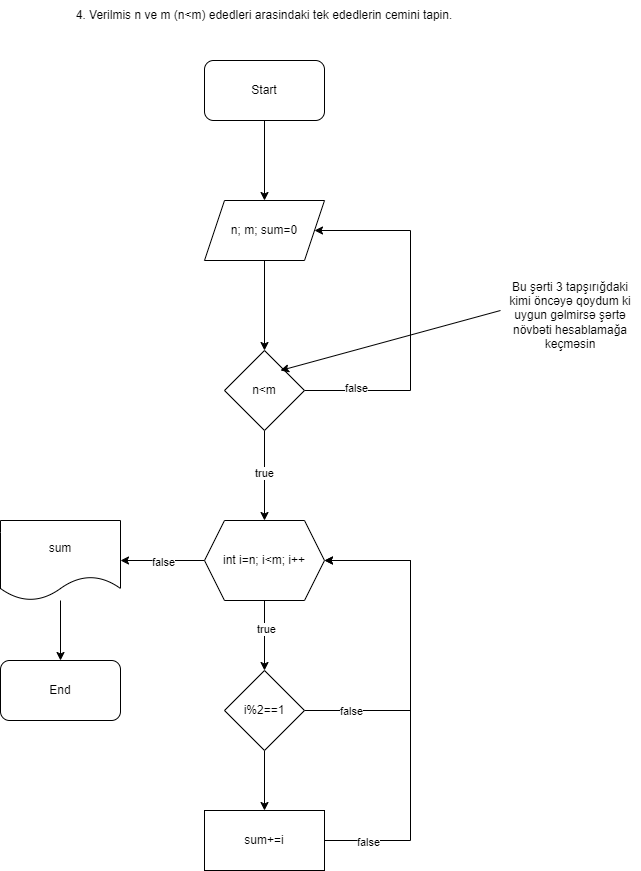

The diagram above was exported from draw.io. Its source (the exported page's mxGraphModel, read from the mxfile embedded in the PNG):
<mxGraphModel dx="1050" dy="566" grid="1" gridSize="10" guides="1" tooltips="1" connect="1" arrows="1" fold="1" page="1" pageScale="1" pageWidth="827" pageHeight="1169" math="0" shadow="0">
  <root>
    <mxCell id="0" />
    <mxCell id="1" parent="0" />
    <mxCell id="VMn4SwVJmfKXj-zW8hGD-1" value="4.&amp;nbsp;Verilmis n ve m (n&amp;lt;m) ededleri arasindaki tek ededlerin cemini tapin." style="text;html=1;strokeColor=none;fillColor=none;align=center;verticalAlign=middle;whiteSpace=wrap;rounded=0;" vertex="1" parent="1">
      <mxGeometry x="214" y="40" width="400" height="30" as="geometry" />
    </mxCell>
    <mxCell id="VMn4SwVJmfKXj-zW8hGD-5" value="" style="edgeStyle=orthogonalEdgeStyle;rounded=0;orthogonalLoop=1;jettySize=auto;html=1;" edge="1" parent="1" source="VMn4SwVJmfKXj-zW8hGD-3" target="VMn4SwVJmfKXj-zW8hGD-4">
      <mxGeometry relative="1" as="geometry" />
    </mxCell>
    <mxCell id="VMn4SwVJmfKXj-zW8hGD-3" value="Start" style="rounded=1;whiteSpace=wrap;html=1;" vertex="1" parent="1">
      <mxGeometry x="354" y="100" width="120" height="60" as="geometry" />
    </mxCell>
    <mxCell id="VMn4SwVJmfKXj-zW8hGD-7" value="" style="edgeStyle=orthogonalEdgeStyle;rounded=0;orthogonalLoop=1;jettySize=auto;html=1;" edge="1" parent="1" source="VMn4SwVJmfKXj-zW8hGD-4" target="VMn4SwVJmfKXj-zW8hGD-6">
      <mxGeometry relative="1" as="geometry" />
    </mxCell>
    <mxCell id="VMn4SwVJmfKXj-zW8hGD-4" value="n; m; sum=0" style="shape=parallelogram;perimeter=parallelogramPerimeter;whiteSpace=wrap;html=1;fixedSize=1;" vertex="1" parent="1">
      <mxGeometry x="354" y="240" width="120" height="60" as="geometry" />
    </mxCell>
    <mxCell id="VMn4SwVJmfKXj-zW8hGD-8" style="edgeStyle=orthogonalEdgeStyle;rounded=0;orthogonalLoop=1;jettySize=auto;html=1;entryX=1;entryY=0.5;entryDx=0;entryDy=0;" edge="1" parent="1" source="VMn4SwVJmfKXj-zW8hGD-6" target="VMn4SwVJmfKXj-zW8hGD-4">
      <mxGeometry relative="1" as="geometry">
        <Array as="points">
          <mxPoint x="560" y="430" />
          <mxPoint x="560" y="270" />
        </Array>
      </mxGeometry>
    </mxCell>
    <mxCell id="VMn4SwVJmfKXj-zW8hGD-9" value="false" style="edgeLabel;html=1;align=center;verticalAlign=middle;resizable=0;points=[];" vertex="1" connectable="0" parent="VMn4SwVJmfKXj-zW8hGD-8">
      <mxGeometry x="-0.7171" y="3" relative="1" as="geometry">
        <mxPoint as="offset" />
      </mxGeometry>
    </mxCell>
    <mxCell id="VMn4SwVJmfKXj-zW8hGD-13" value="" style="edgeStyle=orthogonalEdgeStyle;rounded=0;orthogonalLoop=1;jettySize=auto;html=1;" edge="1" parent="1" source="VMn4SwVJmfKXj-zW8hGD-6" target="VMn4SwVJmfKXj-zW8hGD-12">
      <mxGeometry relative="1" as="geometry" />
    </mxCell>
    <mxCell id="VMn4SwVJmfKXj-zW8hGD-14" value="true" style="edgeLabel;html=1;align=center;verticalAlign=middle;resizable=0;points=[];" vertex="1" connectable="0" parent="VMn4SwVJmfKXj-zW8hGD-13">
      <mxGeometry x="-0.0667" y="-1" relative="1" as="geometry">
        <mxPoint as="offset" />
      </mxGeometry>
    </mxCell>
    <mxCell id="VMn4SwVJmfKXj-zW8hGD-6" value="n&amp;lt;m" style="rhombus;whiteSpace=wrap;html=1;" vertex="1" parent="1">
      <mxGeometry x="374" y="390" width="80" height="80" as="geometry" />
    </mxCell>
    <mxCell id="VMn4SwVJmfKXj-zW8hGD-10" value="" style="endArrow=classic;html=1;rounded=0;entryX=0.7;entryY=0.125;entryDx=0;entryDy=0;entryPerimeter=0;" edge="1" parent="1">
      <mxGeometry width="50" height="50" relative="1" as="geometry">
        <mxPoint x="650" y="350" as="sourcePoint" />
        <mxPoint x="430" y="410" as="targetPoint" />
      </mxGeometry>
    </mxCell>
    <mxCell id="VMn4SwVJmfKXj-zW8hGD-11" value="Bu şərti 3 tapşırığdaki kimi öncəyə qoydum ki uygun gəlmirsə şərtə növbəti hesablamağa keçməsin" style="text;html=1;strokeColor=none;fillColor=none;align=center;verticalAlign=middle;whiteSpace=wrap;rounded=0;" vertex="1" parent="1">
      <mxGeometry x="650" y="340" width="140" height="30" as="geometry" />
    </mxCell>
    <mxCell id="VMn4SwVJmfKXj-zW8hGD-16" value="" style="edgeStyle=orthogonalEdgeStyle;rounded=0;orthogonalLoop=1;jettySize=auto;html=1;" edge="1" parent="1" source="VMn4SwVJmfKXj-zW8hGD-12" target="VMn4SwVJmfKXj-zW8hGD-15">
      <mxGeometry relative="1" as="geometry" />
    </mxCell>
    <mxCell id="VMn4SwVJmfKXj-zW8hGD-19" value="true" style="edgeLabel;html=1;align=center;verticalAlign=middle;resizable=0;points=[];" vertex="1" connectable="0" parent="VMn4SwVJmfKXj-zW8hGD-16">
      <mxGeometry x="-0.2" y="1" relative="1" as="geometry">
        <mxPoint as="offset" />
      </mxGeometry>
    </mxCell>
    <mxCell id="VMn4SwVJmfKXj-zW8hGD-25" value="" style="edgeStyle=orthogonalEdgeStyle;rounded=0;orthogonalLoop=1;jettySize=auto;html=1;" edge="1" parent="1" source="VMn4SwVJmfKXj-zW8hGD-12" target="VMn4SwVJmfKXj-zW8hGD-24">
      <mxGeometry relative="1" as="geometry" />
    </mxCell>
    <mxCell id="VMn4SwVJmfKXj-zW8hGD-26" value="false" style="edgeLabel;html=1;align=center;verticalAlign=middle;resizable=0;points=[];" vertex="1" connectable="0" parent="VMn4SwVJmfKXj-zW8hGD-25">
      <mxGeometry x="-0.0048" y="1" relative="1" as="geometry">
        <mxPoint as="offset" />
      </mxGeometry>
    </mxCell>
    <mxCell id="VMn4SwVJmfKXj-zW8hGD-12" value="int i=n; i&amp;lt;m; i++" style="shape=hexagon;perimeter=hexagonPerimeter2;whiteSpace=wrap;html=1;fixedSize=1;" vertex="1" parent="1">
      <mxGeometry x="354" y="560" width="120" height="80" as="geometry" />
    </mxCell>
    <mxCell id="VMn4SwVJmfKXj-zW8hGD-17" style="edgeStyle=orthogonalEdgeStyle;rounded=0;orthogonalLoop=1;jettySize=auto;html=1;entryX=1;entryY=0.5;entryDx=0;entryDy=0;" edge="1" parent="1" source="VMn4SwVJmfKXj-zW8hGD-15" target="VMn4SwVJmfKXj-zW8hGD-12">
      <mxGeometry relative="1" as="geometry">
        <Array as="points">
          <mxPoint x="560" y="750" />
          <mxPoint x="560" y="600" />
        </Array>
      </mxGeometry>
    </mxCell>
    <mxCell id="VMn4SwVJmfKXj-zW8hGD-18" value="false" style="edgeLabel;html=1;align=center;verticalAlign=middle;resizable=0;points=[];" vertex="1" connectable="0" parent="VMn4SwVJmfKXj-zW8hGD-17">
      <mxGeometry x="-0.7298" relative="1" as="geometry">
        <mxPoint as="offset" />
      </mxGeometry>
    </mxCell>
    <mxCell id="VMn4SwVJmfKXj-zW8hGD-21" value="" style="edgeStyle=orthogonalEdgeStyle;rounded=0;orthogonalLoop=1;jettySize=auto;html=1;" edge="1" parent="1" source="VMn4SwVJmfKXj-zW8hGD-15" target="VMn4SwVJmfKXj-zW8hGD-20">
      <mxGeometry relative="1" as="geometry" />
    </mxCell>
    <mxCell id="VMn4SwVJmfKXj-zW8hGD-15" value="i%2==1" style="rhombus;whiteSpace=wrap;html=1;" vertex="1" parent="1">
      <mxGeometry x="374" y="710" width="80" height="80" as="geometry" />
    </mxCell>
    <mxCell id="VMn4SwVJmfKXj-zW8hGD-22" style="edgeStyle=orthogonalEdgeStyle;rounded=0;orthogonalLoop=1;jettySize=auto;html=1;entryX=1;entryY=0.5;entryDx=0;entryDy=0;" edge="1" parent="1" source="VMn4SwVJmfKXj-zW8hGD-20" target="VMn4SwVJmfKXj-zW8hGD-12">
      <mxGeometry relative="1" as="geometry">
        <Array as="points">
          <mxPoint x="560" y="880" />
          <mxPoint x="560" y="600" />
        </Array>
      </mxGeometry>
    </mxCell>
    <mxCell id="VMn4SwVJmfKXj-zW8hGD-23" value="false" style="edgeLabel;html=1;align=center;verticalAlign=middle;resizable=0;points=[];" vertex="1" connectable="0" parent="VMn4SwVJmfKXj-zW8hGD-22">
      <mxGeometry x="-0.8088" y="-1" relative="1" as="geometry">
        <mxPoint as="offset" />
      </mxGeometry>
    </mxCell>
    <mxCell id="VMn4SwVJmfKXj-zW8hGD-20" value="sum+=i" style="rounded=0;whiteSpace=wrap;html=1;" vertex="1" parent="1">
      <mxGeometry x="354" y="850" width="120" height="60" as="geometry" />
    </mxCell>
    <mxCell id="VMn4SwVJmfKXj-zW8hGD-28" value="" style="edgeStyle=orthogonalEdgeStyle;rounded=0;orthogonalLoop=1;jettySize=auto;html=1;" edge="1" parent="1" source="VMn4SwVJmfKXj-zW8hGD-24" target="VMn4SwVJmfKXj-zW8hGD-27">
      <mxGeometry relative="1" as="geometry" />
    </mxCell>
    <mxCell id="VMn4SwVJmfKXj-zW8hGD-24" value="sum" style="shape=document;whiteSpace=wrap;html=1;boundedLbl=1;" vertex="1" parent="1">
      <mxGeometry x="150" y="560" width="120" height="80" as="geometry" />
    </mxCell>
    <mxCell id="VMn4SwVJmfKXj-zW8hGD-27" value="End" style="rounded=1;whiteSpace=wrap;html=1;" vertex="1" parent="1">
      <mxGeometry x="150" y="700" width="120" height="60" as="geometry" />
    </mxCell>
  </root>
</mxGraphModel>